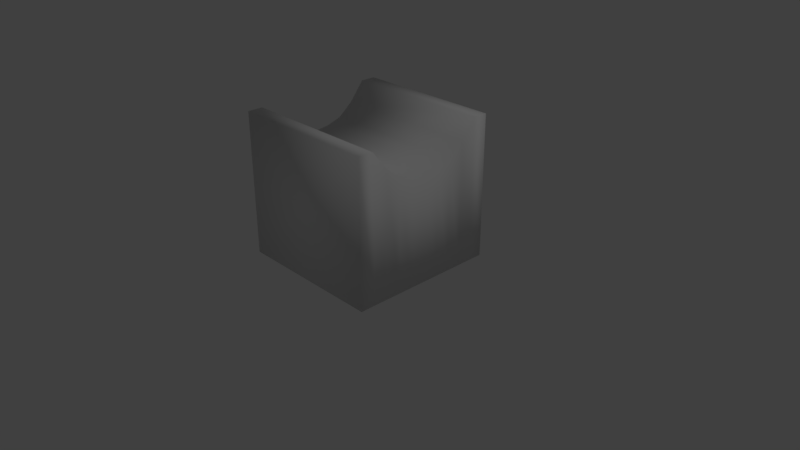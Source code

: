 # Source: bowling_ditch.blend  (saved by Blender 2.78.0; exported with 4.5.12 LTS)
import bpy
from mathutils import Matrix  # noqa: F401  (used for matrix-valued properties, if any)

bpy.ops.wm.read_factory_settings(use_empty=True)
scene = bpy.context.scene
scene.name = 'Scene'

# ---- collections
col_collection_1 = bpy.data.collections.new('Collection 1'); scene.collection.children.link(col_collection_1)

# ---- materials (node trees are filled in below, after node groups)
mat_material = bpy.data.materials.new('Material')
mat_material.alpha_threshold = 0.0
mat_material.use_transparent_shadow = False
mat_material.roughness = 0.5
mat_material.specular_intensity = 0.0
mat_material.line_color = (0.0, 0.0, 0.0, 1.0)

# ---- material node trees

# ---- world
world_world = bpy.data.worlds.new('World'); scene.world = world_world
world_world.color = (0.05088, 0.05088, 0.05088)
world_world.use_sun_shadow = False
world_world.sun_shadow_jitter_overblur = 0.0
world_world.cycles.sampling_method = 'MANUAL'

# ---- cameras
cam_camera = bpy.data.cameras.new('Camera')
cam_camera.clip_end = 100.0
cam_camera.lens = 35.0
cam_camera.sensor_width = 32.0
cam_camera.sensor_height = 18.0
cam_camera.ortho_scale = 7.314
cam_camera.dof.focus_distance = 0.0
cam_camera.dof.aperture_fstop = 128.0

# ---- lights
light_lamp = bpy.data.lights.new('Lamp', 'POINT')
light_lamp.transmission_factor = 0.0
light_lamp.cutoff_distance = 30.0
light_lamp.energy = 100.0
light_lamp.shadow_buffer_clip_start = 1.001
light_lamp.shadow_soft_size = 0.1
light_lamp.shadow_maximum_resolution = 0.006
light_lamp.use_absolute_resolution = True

# ---- meshes
me_cube = bpy.data.meshes.new('Cube')
me_cube.from_pydata([(1.0, 1.0, -1.0), (1.0, -1.0, -1.0), (-1.0, -1.0, -1.0), (-1.0, 1.0, -1.0), (1.0, 1.0, 0.9024), (1.0, -1.0, 0.9024), (-1.0, -1.0, 0.9024), (-1.0, 1.0, 0.9024), (1.0, 0.8006, -1.0), (1.0, 0.6006, -1.0), (1.0, 0.4006, -1.0), (1.0, 0.2006, -1.0), (1.0, 0.0006114, -1.0), (1.0, -0.1994, -1.0), (1.0, -0.3994, -1.0), (1.0, -0.5994, -1.0), (1.0, -0.7994, -1.0), (-1.0, -0.7994, -1.0), (-1.0, -0.5994, -1.0), (-1.0, -0.3994, -1.0), (-1.0, -0.1994, -1.0), (-1.0, 0.0006117, -1.0), (-1.0, 0.2006, -1.0), (-1.0, 0.4006, -1.0), (-1.0, 0.6006, -1.0), (-1.0, 0.8006, -1.0), (1.0, 0.8006, 0.9024), (1.0, 0.6006, 0.6553), (1.0, 0.4006, 0.4907), (1.0, 0.2006, 0.426), (1.0, 0.0006108, 0.4), (1.0, -0.1994, 0.426), (1.0, -0.3994, 0.4907), (1.0, -0.5994, 0.6553), (1.0, -0.7994, 0.9024), (-1.0, -0.7994, 0.9024), (-1.0, -0.5994, 0.6553), (-1.0, -0.3994, 0.4907), (-1.0, -0.1994, 0.426), (-1.0, 0.0006116, 0.4), (-1.0, 0.2006, 0.426), (-1.0, 0.4006, 0.4907), (-1.0, 0.6006, 0.6553), (-1.0, 0.8006, 0.9024)], [], [(16, 1, 2, 17), (34, 35, 6, 5), (16, 34, 5, 1), (1, 5, 6, 2), (25, 43, 7, 3), (4, 0, 3, 7), (2, 6, 35, 17), (17, 35, 36, 18), (18, 36, 37, 19), (19, 37, 38, 20), (20, 38, 39, 21), (21, 39, 40, 22), (22, 40, 41, 23), (23, 41, 42, 24), (24, 42, 43, 25), (0, 4, 26, 8), (8, 26, 27, 9), (9, 27, 28, 10), (10, 28, 29, 11), (11, 29, 30, 12), (12, 30, 31, 13), (13, 31, 32, 14), (14, 32, 33, 15), (15, 33, 34, 16), (4, 7, 43, 26), (26, 43, 42, 27), (27, 42, 41, 28), (28, 41, 40, 29), (29, 40, 39, 30), (30, 39, 38, 31), (31, 38, 37, 32), (32, 37, 36, 33), (33, 36, 35, 34), (0, 8, 25, 3), (8, 9, 24, 25), (9, 10, 23, 24), (10, 11, 22, 23), (11, 12, 21, 22), (12, 13, 20, 21), (13, 14, 19, 20), (14, 15, 18, 19), (15, 16, 17, 18)])
me_cube.polygons.foreach_set('use_smooth', [True] * 42)
me_cube.materials.append(mat_material)
me_cube.use_remesh_preserve_volume = False
me_cube.use_remesh_preserve_attributes = False
me_cube.use_mirror_vertex_groups = False
me_cube.update()

# ---- objects
ob_cube = bpy.data.objects.new('Cube', me_cube)
ob_lamp = bpy.data.objects.new('Lamp', light_lamp)
ob_camera = bpy.data.objects.new('Camera', cam_camera)

# ---- transforms, parenting, visibility, modifiers, constraints
ob_cube.location = (0.0, 0.0, 1.007)
ob_cube.lock_rotations_4d = False
ob_cube.empty_display_type = 'ARROWS'
ob_cube.lineart.crease_threshold = 0.0
ob_lamp.location = (4.076, 1.005, 5.904)
ob_lamp.rotation_euler = (0.6503, 0.05522, 1.866)
ob_lamp.lock_rotations_4d = False
ob_lamp.empty_display_type = 'ARROWS'
ob_lamp.color = (0.0, 0.0, 0.0, 0.0)
ob_lamp.lineart.crease_threshold = 0.0
ob_camera.location = (7.481, -6.508, 5.344)
ob_camera.rotation_euler = (1.109, 0.0, 0.8149)
ob_camera.lock_rotations_4d = False
ob_camera.empty_display_type = 'ARROWS'
ob_camera.color = (0.0, 0.0, 0.0, 0.0)
ob_camera.display_type = 'WIRE'
ob_camera.lineart.crease_threshold = 0.0

# ---- collection membership
col_collection_1.objects.link(ob_cube)
col_collection_1.objects.link(ob_lamp)
col_collection_1.objects.link(ob_camera)

# ---- scene / render settings (as saved in the file)
scene.camera = ob_camera
scene.frame_start = 1; scene.frame_end = 250; scene.frame_set(1)
scene.render.engine = 'BLENDER_EEVEE_NEXT'
scene.render.resolution_percentage = 50
scene.render.dither_intensity = 0.0
scene.cycles.use_denoising = False
scene.cycles.samples = 128
scene.cycles.sampling_pattern = 'TABULATED_SOBOL'
scene.cycles.light_sampling_threshold = 0.0
scene.cycles.use_adaptive_sampling = False
scene.cycles.use_light_tree = False
scene.cycles.blur_glossy = 0.0
scene.cycles.sample_clamp_indirect = 0.0
scene.view_settings.view_transform = 'Standard'
bpy.context.view_layer.update()
